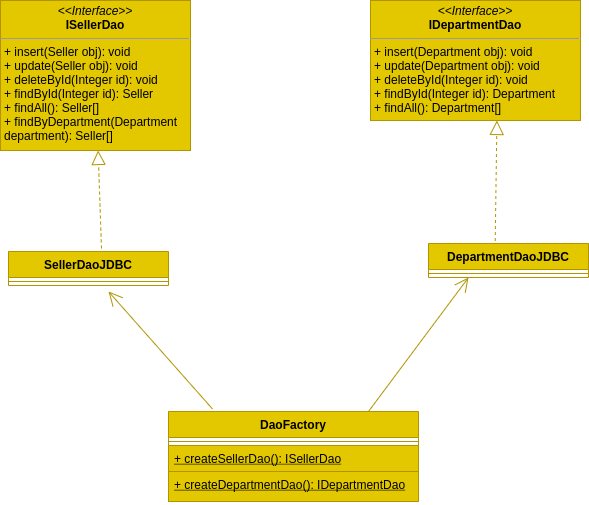

The diagram above was exported from draw.io. Its source (the exported page's mxGraphModel, read from the mxfile embedded in the PNG):
<mxGraphModel dx="780" dy="634" grid="0" gridSize="10" guides="1" tooltips="1" connect="1" arrows="1" fold="1" page="1" pageScale="1" pageWidth="827" pageHeight="1169" background="#FFFFFF" math="0" shadow="0">
  <root>
    <mxCell id="0" />
    <mxCell id="1" parent="0" />
    <mxCell id="7" value="&lt;p style=&quot;margin: 0px ; margin-top: 4px ; text-align: center&quot;&gt;&lt;i&gt;&amp;lt;&amp;lt;Interface&amp;gt;&amp;gt;&lt;/i&gt;&lt;br&gt;&lt;b&gt;ISellerDao&lt;/b&gt;&lt;/p&gt;&lt;hr size=&quot;1&quot;&gt;&lt;p style=&quot;margin: 0px ; margin-left: 4px&quot;&gt;+ insert(Seller obj): void&lt;br&gt;+ update(Seller obj): void&lt;/p&gt;&lt;p style=&quot;margin: 0px ; margin-left: 4px&quot;&gt;+ deleteById(Integer id): void&lt;br&gt;&lt;/p&gt;&lt;p style=&quot;margin: 0px ; margin-left: 4px&quot;&gt;+ findById(Integer id): Seller&lt;br&gt;&lt;/p&gt;&lt;p style=&quot;margin: 0px ; margin-left: 4px&quot;&gt;+ findAll(): Seller[]&lt;br&gt;&lt;/p&gt;&lt;p style=&quot;margin: 0px ; margin-left: 4px&quot;&gt;+ findByDepartment(Department department): Seller[]&lt;br&gt;&lt;/p&gt;" style="verticalAlign=top;align=left;overflow=fill;fontSize=12;fontFamily=Helvetica;html=1;whiteSpace=wrap;fillColor=#e3c800;strokeColor=#B09500;fontColor=#000000;" vertex="1" parent="1">
      <mxGeometry x="60" y="40" width="190" height="150" as="geometry" />
    </mxCell>
    <mxCell id="11" value="&lt;p style=&quot;margin: 0px ; margin-top: 4px ; text-align: center&quot;&gt;&lt;i&gt;&amp;lt;&amp;lt;Interface&amp;gt;&amp;gt;&lt;/i&gt;&lt;br&gt;&lt;b&gt;IDepartmentDao&lt;/b&gt;&lt;/p&gt;&lt;hr size=&quot;1&quot;&gt;&lt;p style=&quot;margin: 0px ; margin-left: 4px&quot;&gt;+ insert(Department obj): void&lt;br&gt;+ update(Department&amp;nbsp;obj): void&lt;/p&gt;&lt;p style=&quot;margin: 0px ; margin-left: 4px&quot;&gt;+ deleteById(Integer id): void&lt;br&gt;&lt;/p&gt;&lt;p style=&quot;margin: 0px ; margin-left: 4px&quot;&gt;+ findById(Integer id): Department&amp;nbsp;&lt;/p&gt;&lt;p style=&quot;margin: 0px ; margin-left: 4px&quot;&gt;+ findAll(): Department[]&lt;/p&gt;" style="verticalAlign=top;align=left;overflow=fill;fontSize=12;fontFamily=Helvetica;html=1;whiteSpace=wrap;fillColor=#e3c800;strokeColor=#B09500;fontColor=#000000;" vertex="1" parent="1">
      <mxGeometry x="430" y="40" width="210" height="120" as="geometry" />
    </mxCell>
    <mxCell id="13" value="DaoFactory" style="swimlane;fontStyle=1;align=center;verticalAlign=top;childLayout=stackLayout;horizontal=1;startSize=26;horizontalStack=0;resizeParent=1;resizeParentMax=0;resizeLast=0;collapsible=1;marginBottom=0;fillColor=#e3c800;strokeColor=#B09500;fontColor=#000000;" vertex="1" parent="1">
      <mxGeometry x="228" y="451" width="250" height="90" as="geometry" />
    </mxCell>
    <mxCell id="32" value="" style="endArrow=open;endFill=1;endSize=12;html=1;entryX=0.25;entryY=1;entryDx=0;entryDy=0;fillColor=#e3c800;strokeColor=#B09500;" edge="1" parent="13" target="25">
      <mxGeometry width="160" relative="1" as="geometry">
        <mxPoint x="200" as="sourcePoint" />
        <mxPoint x="360" as="targetPoint" />
      </mxGeometry>
    </mxCell>
    <mxCell id="15" value="" style="line;strokeWidth=1;fillColor=#e3c800;align=left;verticalAlign=middle;spacingTop=-1;spacingLeft=3;spacingRight=3;rotatable=0;labelPosition=right;points=[];portConstraint=eastwest;strokeColor=#B09500;fontColor=#000000;" vertex="1" parent="13">
      <mxGeometry y="26" width="250" height="8" as="geometry" />
    </mxCell>
    <mxCell id="16" value="+ createSellerDao(): ISellerDao" style="text;strokeColor=#B09500;fillColor=#e3c800;align=left;verticalAlign=top;spacingLeft=4;spacingRight=4;overflow=hidden;rotatable=0;points=[[0,0.5],[1,0.5]];portConstraint=eastwest;fontStyle=4;fontColor=#000000;" vertex="1" parent="13">
      <mxGeometry y="34" width="250" height="26" as="geometry" />
    </mxCell>
    <mxCell id="18" value="+ createDepartmentDao(): IDepartmentDao" style="text;strokeColor=#B09500;fillColor=#e3c800;align=left;verticalAlign=top;spacingLeft=4;spacingRight=4;overflow=hidden;rotatable=0;points=[[0,0.5],[1,0.5]];portConstraint=eastwest;fontStyle=4;fontColor=#000000;" vertex="1" parent="13">
      <mxGeometry y="60" width="250" height="30" as="geometry" />
    </mxCell>
    <mxCell id="21" value="SellerDaoJDBC" style="swimlane;fontStyle=1;align=center;verticalAlign=top;childLayout=stackLayout;horizontal=1;startSize=26;horizontalStack=0;resizeParent=1;resizeParentMax=0;resizeLast=0;collapsible=1;marginBottom=0;fillColor=#e3c800;strokeColor=#B09500;fontColor=#000000;" vertex="1" parent="1">
      <mxGeometry x="68" y="291" width="160" height="34" as="geometry" />
    </mxCell>
    <mxCell id="23" value="" style="line;strokeWidth=1;fillColor=#e3c800;align=left;verticalAlign=middle;spacingTop=-1;spacingLeft=3;spacingRight=3;rotatable=0;labelPosition=right;points=[];portConstraint=eastwest;strokeColor=#B09500;fontColor=#000000;" vertex="1" parent="21">
      <mxGeometry y="26" width="160" height="8" as="geometry" />
    </mxCell>
    <mxCell id="25" value="DepartmentDaoJDBC" style="swimlane;fontStyle=1;align=center;verticalAlign=top;childLayout=stackLayout;horizontal=1;startSize=26;horizontalStack=0;resizeParent=1;resizeParentMax=0;resizeLast=0;collapsible=1;marginBottom=0;fillColor=#e3c800;strokeColor=#B09500;fontColor=#000000;" vertex="1" parent="1">
      <mxGeometry x="488" y="283" width="160" height="34" as="geometry" />
    </mxCell>
    <mxCell id="27" value="" style="line;strokeWidth=1;fillColor=#e3c800;align=left;verticalAlign=middle;spacingTop=-1;spacingLeft=3;spacingRight=3;rotatable=0;labelPosition=right;points=[];portConstraint=eastwest;strokeColor=#B09500;fontColor=#000000;" vertex="1" parent="25">
      <mxGeometry y="26" width="160" height="8" as="geometry" />
    </mxCell>
    <mxCell id="29" value="" style="endArrow=block;dashed=1;endFill=0;endSize=12;html=1;fillColor=#e3c800;strokeColor=#B09500;" edge="1" parent="1" target="7">
      <mxGeometry width="160" relative="1" as="geometry">
        <mxPoint x="161" y="288" as="sourcePoint" />
        <mxPoint x="380" y="260" as="targetPoint" />
      </mxGeometry>
    </mxCell>
    <mxCell id="30" value="" style="endArrow=block;dashed=1;endFill=0;endSize=12;html=1;entryX=0.602;entryY=1;entryDx=0;entryDy=0;entryPerimeter=0;exitX=0.417;exitY=-0.073;exitDx=0;exitDy=0;exitPerimeter=0;fillColor=#e3c800;strokeColor=#B09500;" edge="1" parent="1" source="25" target="11">
      <mxGeometry width="160" relative="1" as="geometry">
        <mxPoint x="460" y="260" as="sourcePoint" />
        <mxPoint x="620" y="260" as="targetPoint" />
      </mxGeometry>
    </mxCell>
    <mxCell id="33" value="" style="endArrow=open;endFill=1;endSize=12;html=1;exitX=0.176;exitY=-0.028;exitDx=0;exitDy=0;exitPerimeter=0;fillColor=#e3c800;strokeColor=#B09500;" edge="1" parent="1" source="13">
      <mxGeometry width="160" relative="1" as="geometry">
        <mxPoint x="228" y="401" as="sourcePoint" />
        <mxPoint x="168" y="331" as="targetPoint" />
      </mxGeometry>
    </mxCell>
  </root>
</mxGraphModel>